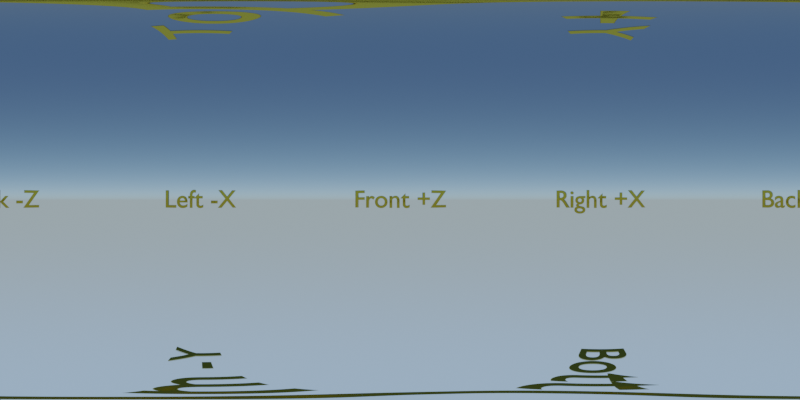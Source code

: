 # Source: hdri.blend  (saved by Blender 2.93.20; exported with 4.5.12 LTS)
import bpy
from mathutils import Matrix  # noqa: F401  (used for matrix-valued properties, if any)

bpy.ops.wm.read_factory_settings(use_empty=True)
scene = bpy.context.scene
scene.name = 'Scene'

# ---- collections
col_collection = bpy.data.collections.new('Collection'); scene.collection.children.link(col_collection)

# ---- materials (node trees are filled in below, after node groups)
mat_text = bpy.data.materials.new('text')

# ---- material node trees
mat_text.use_nodes = True; mat_text.node_tree.nodes.clear()
_N = mat_text.node_tree.nodes; _L = mat_text.node_tree.links
n0 = _N.new('ShaderNodeBsdfPrincipled'); n0.name = 'Principled BSDF'; n0.location = (-26, 307)
n0.distribution = 'GGX'
n0.subsurface_method = 'BURLEY'
n0.inputs[0].default_value = (0.4414, 0.3419, 0.0409, 1.0)
n0.inputs[1].default_value = 1.0
n0.inputs[2].default_value = 0.06364
n0.inputs[3].default_value = 1.45
n0.inputs[27].default_value = (0.0, 0.0, 0.0, 1.0)
n0.inputs[28].default_value = 1.0
n1 = _N.new('ShaderNodeOutputMaterial'); n1.name = 'Material Output'; n1.location = (413, 302)
_L.new(n0.outputs[0], n1.inputs[0])
n1.is_active_output = True

# ---- world
world_world = bpy.data.worlds.new('World'); scene.world = world_world
world_world.use_nodes = True; world_world.node_tree.nodes.clear()
_N = world_world.node_tree.nodes; _L = world_world.node_tree.links
n0 = _N.new('ShaderNodeOutputWorld'); n0.name = 'World Output'; n0.location = (300, 300)
n1 = _N.new('ShaderNodeTexSky'); n1.name = 'Sky Texture'; n1.location = (-204, 348)
n1.sky_type = 'HOSEK_WILKIE'
n1.turbidity = 1.0
n1.ground_albedo = 0.9692
n1.sun_size = 0.004276
n1.sun_intensity = 21.9
n1.sun_elevation = 0.3072
n1.dust_density = 0.0
n1.ozone_density = 10.0
n2 = _N.new('ShaderNodeBackground'); n2.name = 'Background'; n2.location = (69, 279)
n2.inputs[1].default_value = 1.25
_L.new(n2.outputs[0], n0.inputs[0])
_L.new(n1.outputs[0], n2.inputs[0])
n0.is_active_output = True
world_world.color = (0.05088, 0.05088, 0.05088)
world_world.use_sun_shadow = False
world_world.sun_shadow_jitter_overblur = 0.0

# ---- cameras
cam_camera_001 = bpy.data.cameras.new('Camera.001')
cam_camera_001.type = 'PANO'
cam_camera_001.panorama_type = 'EQUIRECTANGULAR'

# ---- lights
light_point = bpy.data.lights.new('Point', 'POINT')
light_point.transmission_factor = 0.0
light_point.energy = 100.0
light_point.shadow_soft_size = 0.02
light_point.shadow_maximum_resolution = 0.006
light_point.use_absolute_resolution = True

# ---- curves / text
txt_text = bpy.data.curves.new('Text', 'FONT')
txt_text.dimensions = '2D'
txt_text.body = 'Front +Z'
txt_text.materials.append(mat_text)
txt_text.extrude = 0.05
txt_text.bevel_depth = 0.01
txt_text.align_x = 'CENTER'
txt_text.align_y = 'CENTER'
txt_text_001 = bpy.data.curves.new('Text.001', 'FONT')
txt_text_001.dimensions = '2D'
txt_text_001.body = 'Back -Z'
txt_text_001.materials.append(mat_text)
txt_text_001.extrude = 0.05
txt_text_001.bevel_depth = 0.01
txt_text_001.align_x = 'CENTER'
txt_text_001.align_y = 'CENTER'
txt_text_002 = bpy.data.curves.new('Text.002', 'FONT')
txt_text_002.dimensions = '2D'
txt_text_002.body = 'Left -X'
txt_text_002.materials.append(mat_text)
txt_text_002.extrude = 0.05
txt_text_002.bevel_depth = 0.01
txt_text_002.align_x = 'CENTER'
txt_text_002.align_y = 'CENTER'
txt_text_003 = bpy.data.curves.new('Text.003', 'FONT')
txt_text_003.dimensions = '2D'
txt_text_003.body = 'Right +X'
txt_text_003.materials.append(mat_text)
txt_text_003.extrude = 0.05
txt_text_003.bevel_depth = 0.01
txt_text_003.align_x = 'CENTER'
txt_text_003.align_y = 'CENTER'
txt_text_004 = bpy.data.curves.new('Text.004', 'FONT')
txt_text_004.dimensions = '2D'
txt_text_004.body = 'Top +Y'
txt_text_004.materials.append(mat_text)
txt_text_004.extrude = 0.05
txt_text_004.bevel_depth = 0.01
txt_text_004.align_x = 'CENTER'
txt_text_004.align_y = 'CENTER'
txt_text_005 = bpy.data.curves.new('Text.005', 'FONT')
txt_text_005.dimensions = '2D'
txt_text_005.body = 'Bottom -Y'
txt_text_005.materials.append(mat_text)
txt_text_005.extrude = 0.05
txt_text_005.bevel_depth = 0.01
txt_text_005.align_x = 'CENTER'
txt_text_005.align_y = 'CENTER'

# ---- objects
ob_camera = bpy.data.objects.new('Camera', cam_camera_001)
ob_text = bpy.data.objects.new('Text', txt_text)
ob_text_001 = bpy.data.objects.new('Text.001', txt_text_001)
ob_text_002 = bpy.data.objects.new('Text.002', txt_text_002)
ob_text_003 = bpy.data.objects.new('Text.003', txt_text_003)
ob_text_004 = bpy.data.objects.new('Text.004', txt_text_004)
ob_text_005 = bpy.data.objects.new('Text.005', txt_text_005)
ob_point = bpy.data.objects.new('Point', light_point)

# ---- transforms, parenting, visibility, modifiers, constraints
ob_camera.location = (0.0, 0.0, 0.0)
ob_camera.rotation_euler = (1.571, -0.0, 0.0)
ob_text.location = (0.0, 5.0, 0.0)
ob_text.rotation_euler = (1.571, -0.0, 0.0)
ob_text_001.location = (0.0, -5.0, 0.0)
ob_text_001.rotation_euler = (1.571, -0.0, 3.142)
ob_text_002.location = (-5.0, 0.0, 0.0)
ob_text_002.rotation_euler = (1.571, -0.0, 1.571)
ob_text_003.location = (5.0, 0.0, 0.0)
ob_text_003.rotation_euler = (1.571, 0.0, 4.712)
ob_text_004.location = (0.0, 0.0, 5.0)
ob_text_004.rotation_euler = (3.142, -0.0, 0.0)
ob_text_005.location = (0.0, 0.0, -5.0)
ob_text_005.rotation_euler = (0.0, 3.258e-07, 3.142)
ob_point.location = (0.0, 0.0, 0.0)
ob_point.hide_render = True

# ---- collection membership
col_collection.objects.link(ob_camera)
col_collection.objects.link(ob_text)
col_collection.objects.link(ob_text_001)
col_collection.objects.link(ob_text_002)
col_collection.objects.link(ob_text_003)
col_collection.objects.link(ob_text_004)
col_collection.objects.link(ob_text_005)
col_collection.objects.link(ob_point)

# ---- scene / render settings (as saved in the file)
scene.camera = ob_camera
scene.frame_start = 1; scene.frame_end = 250; scene.frame_set(1)
scene.render.engine = 'CYCLES'
scene.render.image_settings.file_format = 'HDR'
scene.render.image_settings.color_mode = 'RGB'
scene.render.image_settings.color_depth = '32'
scene.render.resolution_x = 4096
scene.render.resolution_y = 2048
scene.render.resolution_percentage = 200
scene.cycles.use_denoising = False
scene.cycles.samples = 512
scene.cycles.sampling_pattern = 'TABULATED_SOBOL'
scene.cycles.use_adaptive_sampling = False
scene.cycles.use_light_tree = False
scene.view_settings.view_transform = 'Filmic'
bpy.context.view_layer.update()

